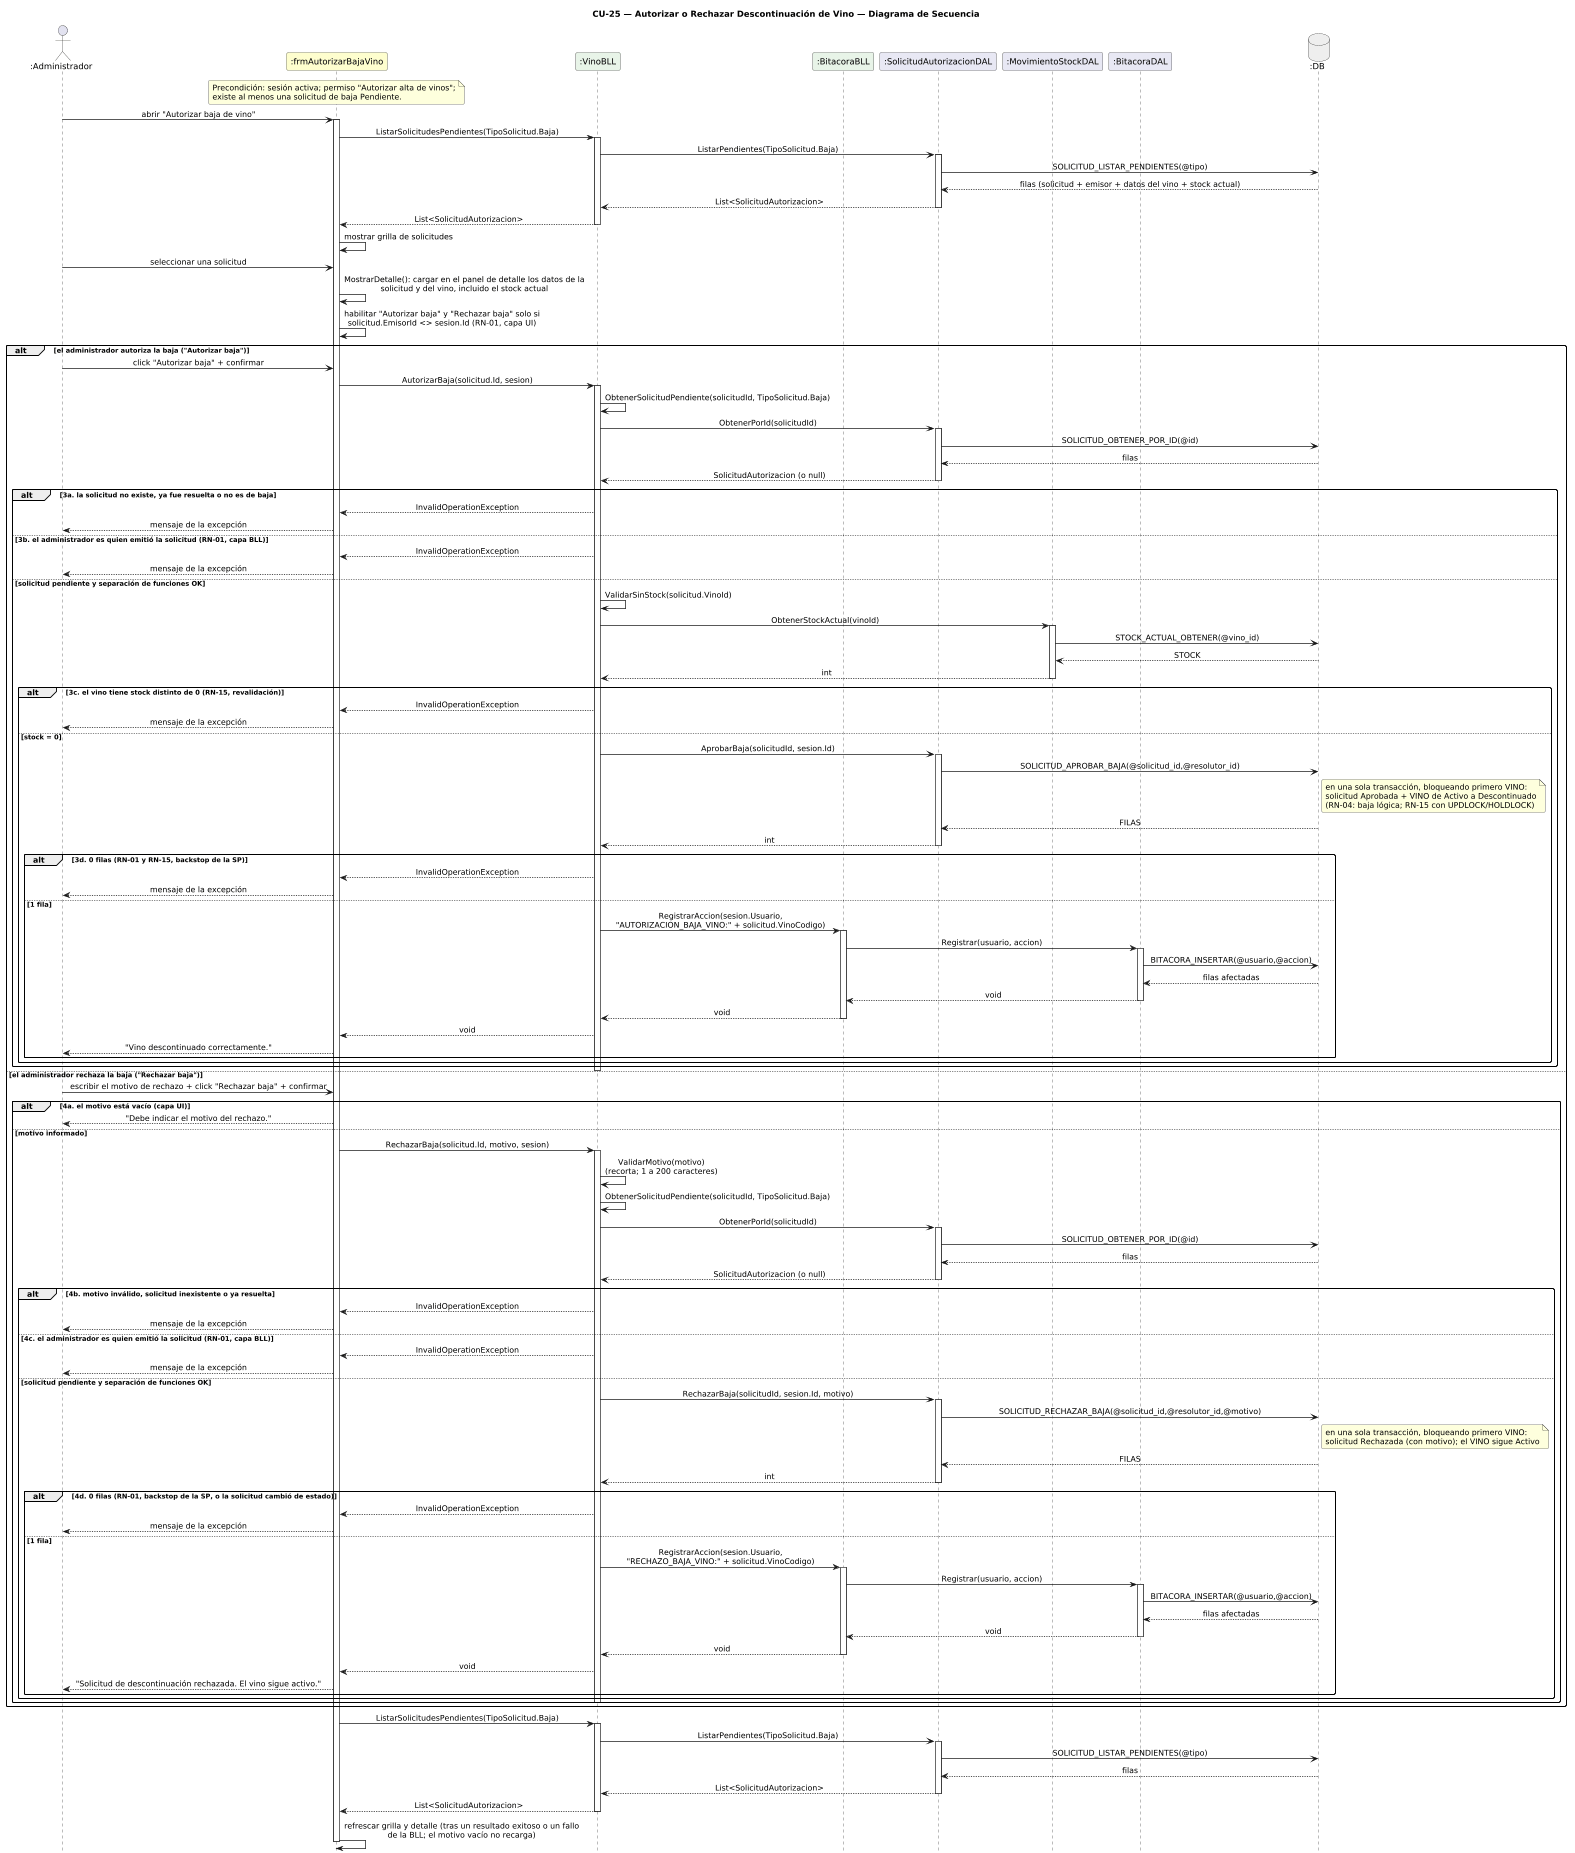

The diagram above was rendered by PlantUML. Its source (embedded in the PNG):
@startuml DiagramaSecuencia_CU25_AutorizarDescontinuacion

title CU-25 — Autorizar o Rechazar Descontinuación de Vino — Diagrama de Secuencia

skinparam shadowing false
skinparam roundcorner 6
skinparam sequenceArrowThickness 1.2
skinparam sequenceMessageAlign center
hide footbox
scale 0.6

actor       ":Administrador"           as A
participant ":frmAutorizarBajaVino"    as FA #FEFECE
participant ":VinoBLL"                 as VB #E8F4E8
participant ":BitacoraBLL"             as BB #E8F4E8
participant ":SolicitudAutorizacionDAL" as SD #E8E8F4
participant ":MovimientoStockDAL"      as MD #E8E8F4
participant ":BitacoraDAL"             as TD #E8E8F4
database    ":DB"                      as DB #EEEEEE

note over FA
  Precondición: sesión activa; permiso "Autorizar alta de vinos";
  existe al menos una solicitud de baja Pendiente.
end note

A -> FA : abrir "Autorizar baja de vino"
activate FA
FA -> VB : ListarSolicitudesPendientes(TipoSolicitud.Baja)
activate VB
VB -> SD : ListarPendientes(TipoSolicitud.Baja)
activate SD
SD -> DB : SOLICITUD_LISTAR_PENDIENTES(@tipo)
DB --> SD : filas (solicitud + emisor + datos del vino + stock actual)
SD --> VB : List<SolicitudAutorizacion>
deactivate SD
VB --> FA : List<SolicitudAutorizacion>
deactivate VB
FA -> FA : mostrar grilla de solicitudes

A -> FA : seleccionar una solicitud
FA -> FA : MostrarDetalle(): cargar en el panel de detalle los datos de la\nsolicitud y del vino, incluido el stock actual
FA -> FA : habilitar "Autorizar baja" y "Rechazar baja" solo si\nsolicitud.EmisorId <> sesion.Id (RN-01, capa UI)

alt el administrador autoriza la baja ("Autorizar baja")
  A -> FA : click "Autorizar baja" + confirmar
  FA -> VB : AutorizarBaja(solicitud.Id, sesion)
  activate VB
  VB -> VB : ObtenerSolicitudPendiente(solicitudId, TipoSolicitud.Baja)
  VB -> SD : ObtenerPorId(solicitudId)
  activate SD
  SD -> DB : SOLICITUD_OBTENER_POR_ID(@id)
  DB --> SD : filas
  SD --> VB : SolicitudAutorizacion (o null)
  deactivate SD

  alt 3a. la solicitud no existe, ya fue resuelta o no es de baja
    VB --> FA : InvalidOperationException
    FA --> A : mensaje de la excepción
  else 3b. el administrador es quien emitió la solicitud (RN-01, capa BLL)
    VB --> FA : InvalidOperationException
    FA --> A : mensaje de la excepción
  else solicitud pendiente y separación de funciones OK
    VB -> VB : ValidarSinStock(solicitud.VinoId)
    VB -> MD : ObtenerStockActual(vinoId)
    activate MD
    MD -> DB : STOCK_ACTUAL_OBTENER(@vino_id)
    DB --> MD : STOCK
    MD --> VB : int
    deactivate MD

    alt 3c. el vino tiene stock distinto de 0 (RN-15, revalidación)
      VB --> FA : InvalidOperationException
      FA --> A : mensaje de la excepción
    else stock = 0
      VB -> SD : AprobarBaja(solicitudId, sesion.Id)
      activate SD
      SD -> DB : SOLICITUD_APROBAR_BAJA(@solicitud_id,@resolutor_id)
      note right of DB : en una sola transacción, bloqueando primero VINO:\nsolicitud Aprobada + VINO de Activo a Descontinuado\n(RN-04: baja lógica; RN-15 con UPDLOCK/HOLDLOCK)
      DB --> SD : FILAS
      SD --> VB : int
      deactivate SD

      alt 3d. 0 filas (RN-01 y RN-15, backstop de la SP)
        VB --> FA : InvalidOperationException
        FA --> A : mensaje de la excepción
      else 1 fila
        VB -> BB : RegistrarAccion(sesion.Usuario,\n"AUTORIZACION_BAJA_VINO:" + solicitud.VinoCodigo)
        activate BB
        BB -> TD : Registrar(usuario, accion)
        activate TD
        TD -> DB : BITACORA_INSERTAR(@usuario,@accion)
        DB --> TD : filas afectadas
        TD --> BB : void
        deactivate TD
        BB --> VB : void
        deactivate BB
        VB --> FA : void
        FA --> A : "Vino descontinuado correctamente."
      end
    end
  end
  deactivate VB
else el administrador rechaza la baja ("Rechazar baja")
  A -> FA : escribir el motivo de rechazo + click "Rechazar baja" + confirmar

  alt 4a. el motivo está vacío (capa UI)
    FA --> A : "Debe indicar el motivo del rechazo."
  else motivo informado
    FA -> VB : RechazarBaja(solicitud.Id, motivo, sesion)
    activate VB
    VB -> VB : ValidarMotivo(motivo)\n(recorta; 1 a 200 caracteres)
    VB -> VB : ObtenerSolicitudPendiente(solicitudId, TipoSolicitud.Baja)
    VB -> SD : ObtenerPorId(solicitudId)
    activate SD
    SD -> DB : SOLICITUD_OBTENER_POR_ID(@id)
    DB --> SD : filas
    SD --> VB : SolicitudAutorizacion (o null)
    deactivate SD

    alt 4b. motivo inválido, solicitud inexistente o ya resuelta
      VB --> FA : InvalidOperationException
      FA --> A : mensaje de la excepción
    else 4c. el administrador es quien emitió la solicitud (RN-01, capa BLL)
      VB --> FA : InvalidOperationException
      FA --> A : mensaje de la excepción
    else solicitud pendiente y separación de funciones OK
      VB -> SD : RechazarBaja(solicitudId, sesion.Id, motivo)
      activate SD
      SD -> DB : SOLICITUD_RECHAZAR_BAJA(@solicitud_id,@resolutor_id,@motivo)
      note right of DB : en una sola transacción, bloqueando primero VINO:\nsolicitud Rechazada (con motivo); el VINO sigue Activo
      DB --> SD : FILAS
      SD --> VB : int
      deactivate SD

      alt 4d. 0 filas (RN-01, backstop de la SP, o la solicitud cambió de estado)
        VB --> FA : InvalidOperationException
        FA --> A : mensaje de la excepción
      else 1 fila
        VB -> BB : RegistrarAccion(sesion.Usuario,\n"RECHAZO_BAJA_VINO:" + solicitud.VinoCodigo)
        activate BB
        BB -> TD : Registrar(usuario, accion)
        activate TD
        TD -> DB : BITACORA_INSERTAR(@usuario,@accion)
        DB --> TD : filas afectadas
        TD --> BB : void
        deactivate TD
        BB --> VB : void
        deactivate BB
        VB --> FA : void
        FA --> A : "Solicitud de descontinuación rechazada. El vino sigue activo."
      end
    end
    deactivate VB
  end
end

FA -> VB : ListarSolicitudesPendientes(TipoSolicitud.Baja)
activate VB
VB -> SD : ListarPendientes(TipoSolicitud.Baja)
activate SD
SD -> DB : SOLICITUD_LISTAR_PENDIENTES(@tipo)
DB --> SD : filas
SD --> VB : List<SolicitudAutorizacion>
deactivate SD
VB --> FA : List<SolicitudAutorizacion>
deactivate VB
FA -> FA : refrescar grilla y detalle (tras un resultado exitoso o un fallo\nde la BLL; el motivo vacío no recarga)
deactivate FA

@enduml